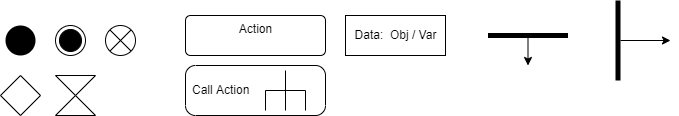

The diagram above was exported from draw.io. Its source (the exported page's mxGraphModel, read from the mxfile embedded in the PNG):
<mxGraphModel dx="2253" dy="986" grid="1" gridSize="10" guides="1" tooltips="1" connect="1" arrows="1" fold="1" page="1" pageScale="1" pageWidth="827" pageHeight="1169" math="0" shadow="0">
  <root>
    <mxCell id="0" />
    <mxCell id="1" parent="0" />
    <mxCell id="rDh2pD2-zUsQpUZAT4X4-1" value="" style="ellipse;fillColor=#000000;strokeColor=none;hachureGap=4;pointerEvents=0;" parent="1" vertex="1">
      <mxGeometry x="-770" y="40" width="30" height="30" as="geometry" />
    </mxCell>
    <mxCell id="rDh2pD2-zUsQpUZAT4X4-2" value="" style="ellipse;html=1;shape=endState;fillColor=#000000;strokeColor=#000000;hachureGap=4;pointerEvents=0;" parent="1" vertex="1">
      <mxGeometry x="-720" y="40" width="30" height="30" as="geometry" />
    </mxCell>
    <mxCell id="rDh2pD2-zUsQpUZAT4X4-3" value="" style="rhombus;hachureGap=4;pointerEvents=0;" parent="1" vertex="1">
      <mxGeometry x="-775" y="90" width="40" height="40" as="geometry" />
    </mxCell>
    <mxCell id="rDh2pD2-zUsQpUZAT4X4-6" value="Call Action" style="shape=mxgraph.uml25.behaviorAction;html=1;rounded=1;absoluteArcSize=1;arcSize=10;align=left;spacingLeft=5;hachureGap=4;pointerEvents=0;" parent="1" vertex="1">
      <mxGeometry x="-590" y="80" width="140" height="50" as="geometry" />
    </mxCell>
    <mxCell id="rDh2pD2-zUsQpUZAT4X4-8" value="" style="shape=collate;whiteSpace=wrap;html=1;hachureGap=4;pointerEvents=0;" parent="1" vertex="1">
      <mxGeometry x="-720" y="90" width="40" height="40" as="geometry" />
    </mxCell>
    <mxCell id="rDh2pD2-zUsQpUZAT4X4-13" value="Data:&amp;nbsp; Obj / Var" style="html=1;align=center;verticalAlign=middle;rounded=0;absoluteArcSize=1;arcSize=10;dashed=0;hachureGap=4;pointerEvents=0;" parent="1" vertex="1">
      <mxGeometry x="-430" y="30" width="100" height="40" as="geometry" />
    </mxCell>
    <mxCell id="y3KzuSLtfQpKYwWgOeyS-3" value="Action" style="html=1;align=center;verticalAlign=top;rounded=1;absoluteArcSize=1;arcSize=10;dashed=0;hachureGap=4;pointerEvents=0;" parent="1" vertex="1">
      <mxGeometry x="-590" y="30" width="140" height="40" as="geometry" />
    </mxCell>
    <mxCell id="y3KzuSLtfQpKYwWgOeyS-7" value="" style="shape=sumEllipse;perimeter=ellipsePerimeter;whiteSpace=wrap;html=1;backgroundOutline=1;" parent="1" vertex="1">
      <mxGeometry x="-670" y="40" width="30" height="30" as="geometry" />
    </mxCell>
    <mxCell id="y3KzuSLtfQpKYwWgOeyS-14" style="edgeStyle=none;rounded=0;orthogonalLoop=1;jettySize=auto;html=1;elbow=vertical;" parent="1" source="y3KzuSLtfQpKYwWgOeyS-10" edge="1">
      <mxGeometry relative="1" as="geometry">
        <mxPoint x="-105" y="55" as="targetPoint" />
      </mxGeometry>
    </mxCell>
    <mxCell id="y3KzuSLtfQpKYwWgOeyS-10" value="" style="html=1;points=[];perimeter=orthogonalPerimeter;fillColor=#000000;strokeColor=none;" parent="1" vertex="1">
      <mxGeometry x="-160" y="15" width="5" height="80" as="geometry" />
    </mxCell>
    <mxCell id="y3KzuSLtfQpKYwWgOeyS-15" style="edgeStyle=none;rounded=0;orthogonalLoop=1;jettySize=auto;html=1;elbow=vertical;" parent="1" source="y3KzuSLtfQpKYwWgOeyS-11" edge="1">
      <mxGeometry relative="1" as="geometry">
        <mxPoint x="-247.5" y="80" as="targetPoint" />
      </mxGeometry>
    </mxCell>
    <mxCell id="y3KzuSLtfQpKYwWgOeyS-11" value="" style="html=1;points=[];perimeter=orthogonalPerimeter;fillColor=#000000;strokeColor=none;rotation=90;" parent="1" vertex="1">
      <mxGeometry x="-250" y="10" width="5" height="80" as="geometry" />
    </mxCell>
  </root>
</mxGraphModel>